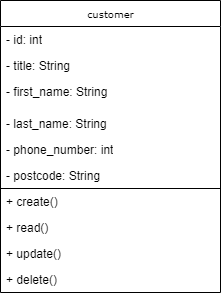

The diagram above was exported from draw.io. Its source (the exported page's mxGraphModel, read from the mxfile embedded in the PNG):
<mxGraphModel dx="782" dy="434" grid="1" gridSize="10" guides="1" tooltips="1" connect="1" arrows="1" fold="1" page="1" pageScale="1" pageWidth="850" pageHeight="1100" background="none" math="0" shadow="0">
  <root>
    <mxCell id="0" />
    <mxCell id="1" parent="0" />
    <mxCell id="17acba5748e5396b-20" value="customer" style="swimlane;html=1;fontStyle=0;childLayout=stackLayout;horizontal=1;startSize=26;fillColor=none;horizontalStack=0;resizeParent=1;resizeLast=0;collapsible=1;marginBottom=0;swimlaneFillColor=#ffffff;rounded=0;shadow=0;comic=0;labelBackgroundColor=none;strokeWidth=1;fontFamily=Verdana;fontSize=10;align=center;" parent="1" vertex="1">
      <mxGeometry x="260" y="90" width="220" height="292" as="geometry" />
    </mxCell>
    <mxCell id="17acba5748e5396b-21" value="- id: int" style="text;html=1;strokeColor=none;fillColor=none;align=left;verticalAlign=top;spacingLeft=4;spacingRight=4;whiteSpace=wrap;overflow=hidden;rotatable=0;points=[[0,0.5],[1,0.5]];portConstraint=eastwest;" parent="17acba5748e5396b-20" vertex="1">
      <mxGeometry y="26" width="220" height="26" as="geometry" />
    </mxCell>
    <mxCell id="17acba5748e5396b-24" value="- title: String" style="text;html=1;strokeColor=none;fillColor=none;align=left;verticalAlign=top;spacingLeft=4;spacingRight=4;whiteSpace=wrap;overflow=hidden;rotatable=0;points=[[0,0.5],[1,0.5]];portConstraint=eastwest;" parent="17acba5748e5396b-20" vertex="1">
      <mxGeometry y="52" width="220" height="26" as="geometry" />
    </mxCell>
    <mxCell id="17acba5748e5396b-26" value="- first_name: String" style="text;html=1;strokeColor=none;fillColor=none;align=left;verticalAlign=top;spacingLeft=4;spacingRight=4;whiteSpace=wrap;overflow=hidden;rotatable=0;points=[[0,0.5],[1,0.5]];portConstraint=eastwest;" parent="17acba5748e5396b-20" vertex="1">
      <mxGeometry y="78" width="220" height="32" as="geometry" />
    </mxCell>
    <mxCell id="wjnYWXEj8LWq0ekjKy6u-1" value="- last_name: String" style="text;html=1;strokeColor=none;fillColor=none;align=left;verticalAlign=top;spacingLeft=4;spacingRight=4;whiteSpace=wrap;overflow=hidden;rotatable=0;points=[[0,0.5],[1,0.5]];portConstraint=eastwest;" vertex="1" parent="17acba5748e5396b-20">
      <mxGeometry y="110" width="220" height="26" as="geometry" />
    </mxCell>
    <mxCell id="wjnYWXEj8LWq0ekjKy6u-2" value="- phone_number: int" style="text;html=1;strokeColor=none;fillColor=none;align=left;verticalAlign=top;spacingLeft=4;spacingRight=4;whiteSpace=wrap;overflow=hidden;rotatable=0;points=[[0,0.5],[1,0.5]];portConstraint=eastwest;" vertex="1" parent="17acba5748e5396b-20">
      <mxGeometry y="136" width="220" height="26" as="geometry" />
    </mxCell>
    <mxCell id="wjnYWXEj8LWq0ekjKy6u-3" value="- postcode: String" style="text;html=1;strokeColor=none;fillColor=none;align=left;verticalAlign=top;spacingLeft=4;spacingRight=4;whiteSpace=wrap;overflow=hidden;rotatable=0;points=[[0,0.5],[1,0.5]];portConstraint=eastwest;" vertex="1" parent="17acba5748e5396b-20">
      <mxGeometry y="162" width="220" height="26" as="geometry" />
    </mxCell>
    <mxCell id="wjnYWXEj8LWq0ekjKy6u-6" value="" style="endArrow=none;html=1;rounded=0;entryX=1;entryY=1;entryDx=0;entryDy=0;entryPerimeter=0;" edge="1" parent="17acba5748e5396b-20" target="wjnYWXEj8LWq0ekjKy6u-3">
      <mxGeometry width="50" height="50" relative="1" as="geometry">
        <mxPoint y="188" as="sourcePoint" />
        <mxPoint x="160" y="188" as="targetPoint" />
      </mxGeometry>
    </mxCell>
    <mxCell id="wjnYWXEj8LWq0ekjKy6u-7" value="+ create()&amp;nbsp;" style="text;html=1;strokeColor=none;fillColor=none;align=left;verticalAlign=top;spacingLeft=4;spacingRight=4;whiteSpace=wrap;overflow=hidden;rotatable=0;points=[[0,0.5],[1,0.5]];portConstraint=eastwest;" vertex="1" parent="17acba5748e5396b-20">
      <mxGeometry y="188" width="220" height="26" as="geometry" />
    </mxCell>
    <mxCell id="wjnYWXEj8LWq0ekjKy6u-8" value="+ read()&amp;nbsp;" style="text;html=1;strokeColor=none;fillColor=none;align=left;verticalAlign=top;spacingLeft=4;spacingRight=4;whiteSpace=wrap;overflow=hidden;rotatable=0;points=[[0,0.5],[1,0.5]];portConstraint=eastwest;" vertex="1" parent="17acba5748e5396b-20">
      <mxGeometry y="214" width="220" height="26" as="geometry" />
    </mxCell>
    <mxCell id="wjnYWXEj8LWq0ekjKy6u-9" value="+ update()&amp;nbsp;" style="text;html=1;strokeColor=none;fillColor=none;align=left;verticalAlign=top;spacingLeft=4;spacingRight=4;whiteSpace=wrap;overflow=hidden;rotatable=0;points=[[0,0.5],[1,0.5]];portConstraint=eastwest;" vertex="1" parent="17acba5748e5396b-20">
      <mxGeometry y="240" width="220" height="26" as="geometry" />
    </mxCell>
    <mxCell id="wjnYWXEj8LWq0ekjKy6u-10" value="+ delete()&amp;nbsp;" style="text;html=1;strokeColor=none;fillColor=none;align=left;verticalAlign=top;spacingLeft=4;spacingRight=4;whiteSpace=wrap;overflow=hidden;rotatable=0;points=[[0,0.5],[1,0.5]];portConstraint=eastwest;" vertex="1" parent="17acba5748e5396b-20">
      <mxGeometry y="266" width="220" height="26" as="geometry" />
    </mxCell>
  </root>
</mxGraphModel>